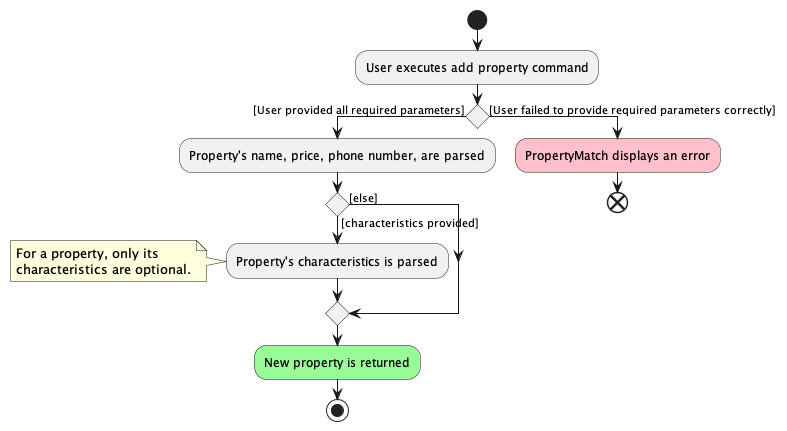

The diagram above was rendered by PlantUML. Its source (embedded in the PNG):
@startuml
start
:User executes add property command;

'Since the beta syntax does not support placing the condition outside the
'diamond we place it as the true branch instead.

if () then ([User provided all required parameters])
:Property's name, price, phone number, are parsed;
if () then ([characteristics provided])
:Property's characteristics is parsed;
note left
    For a property, only its
    characteristics are optional.
end note
else([else])
endif
#palegreen:New property is returned;
stop
else([User failed to provide required parameters correctly])
#pink:PropertyMatch displays an error;
end
@enduml